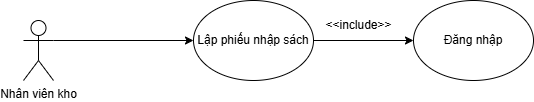

The diagram above was exported from draw.io. Its source (the exported page's mxGraphModel, read from the mxfile embedded in the PNG):
<mxGraphModel dx="1050" dy="522" grid="1" gridSize="10" guides="1" tooltips="1" connect="1" arrows="1" fold="1" page="1" pageScale="1" pageWidth="850" pageHeight="1100" math="0" shadow="0">
  <root>
    <mxCell id="0" />
    <mxCell id="1" parent="0" />
    <mxCell id="l8YJDsvd5oBgiCChGx9G-1" value="Nhân viên kho" style="shape=umlActor;verticalLabelPosition=bottom;verticalAlign=top;html=1;outlineConnect=0;" vertex="1" parent="1">
      <mxGeometry x="190" y="140" width="30" height="60" as="geometry" />
    </mxCell>
    <mxCell id="66y_KkFtDa8gSBhX-lzD-1" value="Lập phiếu nhập sách" style="ellipse;whiteSpace=wrap;html=1;" vertex="1" parent="1">
      <mxGeometry x="360" y="120" width="120" height="80" as="geometry" />
    </mxCell>
    <mxCell id="66y_KkFtDa8gSBhX-lzD-2" value="Đăng nhập" style="ellipse;whiteSpace=wrap;html=1;" vertex="1" parent="1">
      <mxGeometry x="580" y="120" width="120" height="80" as="geometry" />
    </mxCell>
    <mxCell id="66y_KkFtDa8gSBhX-lzD-3" value="" style="endArrow=classic;html=1;rounded=0;exitX=1;exitY=0.3333333333333333;exitDx=0;exitDy=0;exitPerimeter=0;entryX=0;entryY=0.5;entryDx=0;entryDy=0;" edge="1" parent="1" source="l8YJDsvd5oBgiCChGx9G-1" target="66y_KkFtDa8gSBhX-lzD-1">
      <mxGeometry width="50" height="50" relative="1" as="geometry">
        <mxPoint x="260" y="170" as="sourcePoint" />
        <mxPoint x="310" y="120" as="targetPoint" />
      </mxGeometry>
    </mxCell>
    <mxCell id="66y_KkFtDa8gSBhX-lzD-4" value="" style="endArrow=classic;html=1;rounded=0;exitX=1;exitY=0.5;exitDx=0;exitDy=0;entryX=0;entryY=0.5;entryDx=0;entryDy=0;" edge="1" parent="1" source="66y_KkFtDa8gSBhX-lzD-1" target="66y_KkFtDa8gSBhX-lzD-2">
      <mxGeometry width="50" height="50" relative="1" as="geometry">
        <mxPoint x="500" y="190" as="sourcePoint" />
        <mxPoint x="550" y="140" as="targetPoint" />
      </mxGeometry>
    </mxCell>
    <mxCell id="66y_KkFtDa8gSBhX-lzD-5" value="&amp;lt;&amp;lt;include&amp;gt;&amp;gt;" style="text;html=1;align=center;verticalAlign=middle;resizable=0;points=[];autosize=1;strokeColor=none;fillColor=none;" vertex="1" parent="1">
      <mxGeometry x="480" y="130" width="90" height="30" as="geometry" />
    </mxCell>
  </root>
</mxGraphModel>